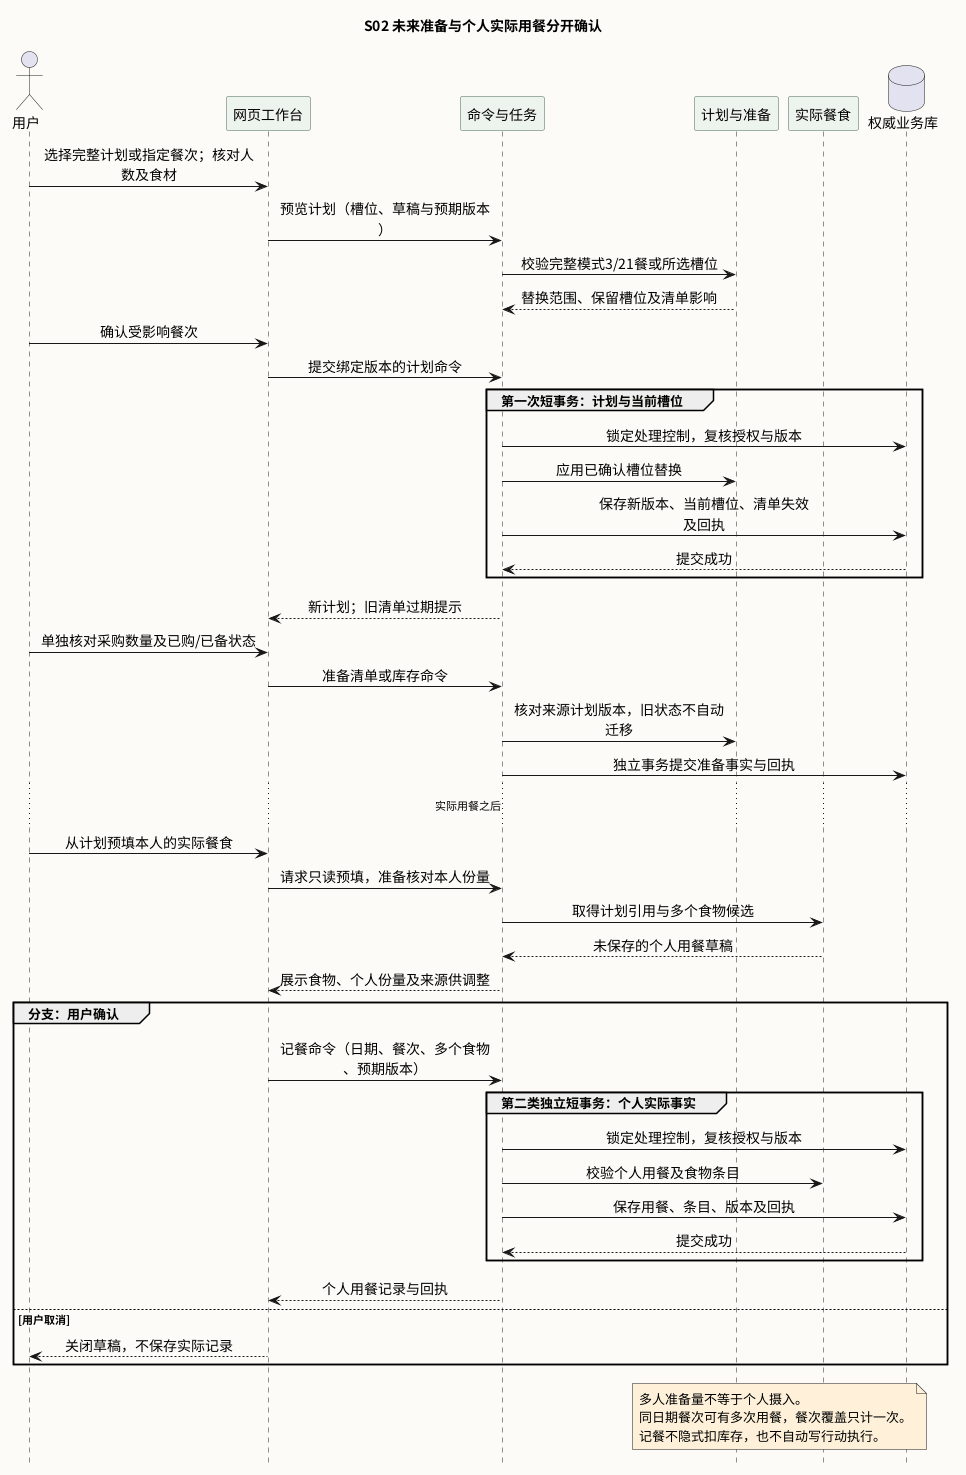

The diagram above was rendered by PlantUML. Its source (embedded in the PNG):
@startuml
skinparam defaultFontName Noto Sans CJK SC
skinparam backgroundColor #FCFBF7
skinparam sequenceMessageAlign center
skinparam maxMessageSize 220
skinparam sequenceArrowFontSize 14
skinparam ParticipantBackgroundColor #EDF3ED
skinparam ParticipantBorderColor #486958
skinparam NoteBackgroundColor #FFF1D9
hide footbox
title S02 未来准备与个人实际用餐分开确认
actor "用户" as U
participant "网页工作台" as W
participant "命令与任务" as C
participant "计划与准备" as P
participant "实际餐食" as M
database "权威业务库" as D
U -> W : 选择完整计划或指定餐次；核对人数及食材
W -> C : 预览计划（槽位、草稿与预期版本）
C -> P : 校验完整模式3/21餐或所选槽位
P --> C : 替换范围、保留槽位及清单影响
U -> W : 确认受影响餐次
W -> C : 提交绑定版本的计划命令
group 第一次短事务：计划与当前槽位
C -> D : 锁定处理控制，复核授权与版本
C -> P : 应用已确认槽位替换
C -> D : 保存新版本、当前槽位、清单失效及回执
D --> C : 提交成功
end
C --> W : 新计划；旧清单过期提示
U -> W : 单独核对采购数量及已购/已备状态
W -> C : 准备清单或库存命令
C -> P : 核对来源计划版本，旧状态不自动迁移
C -> D : 独立事务提交准备事实与回执
... 实际用餐之后 ...
U -> W : 从计划预填本人的实际餐食
W -> C : 请求只读预填，准备核对本人份量
C -> M : 取得计划引用与多个食物候选
M --> C : 未保存的个人用餐草稿
C --> W : 展示食物、个人份量及来源供调整
group 分支：用户确认
W -> C : 记餐命令（日期、餐次、多个食物、预期版本）
group 第二类独立短事务：个人实际事实
C -> D : 锁定处理控制，复核授权与版本
C -> M : 校验个人用餐及食物条目
C -> D : 保存用餐、条目、版本及回执
D --> C : 提交成功
end
C --> W : 个人用餐记录与回执
else 用户取消
W --> U : 关闭草稿，不保存实际记录
end
note over P,M
多人准备量不等于个人摄入。
同日期餐次可有多次用餐，餐次覆盖只计一次。
记餐不隐式扣库存，也不自动写行动执行。
end note
@enduml